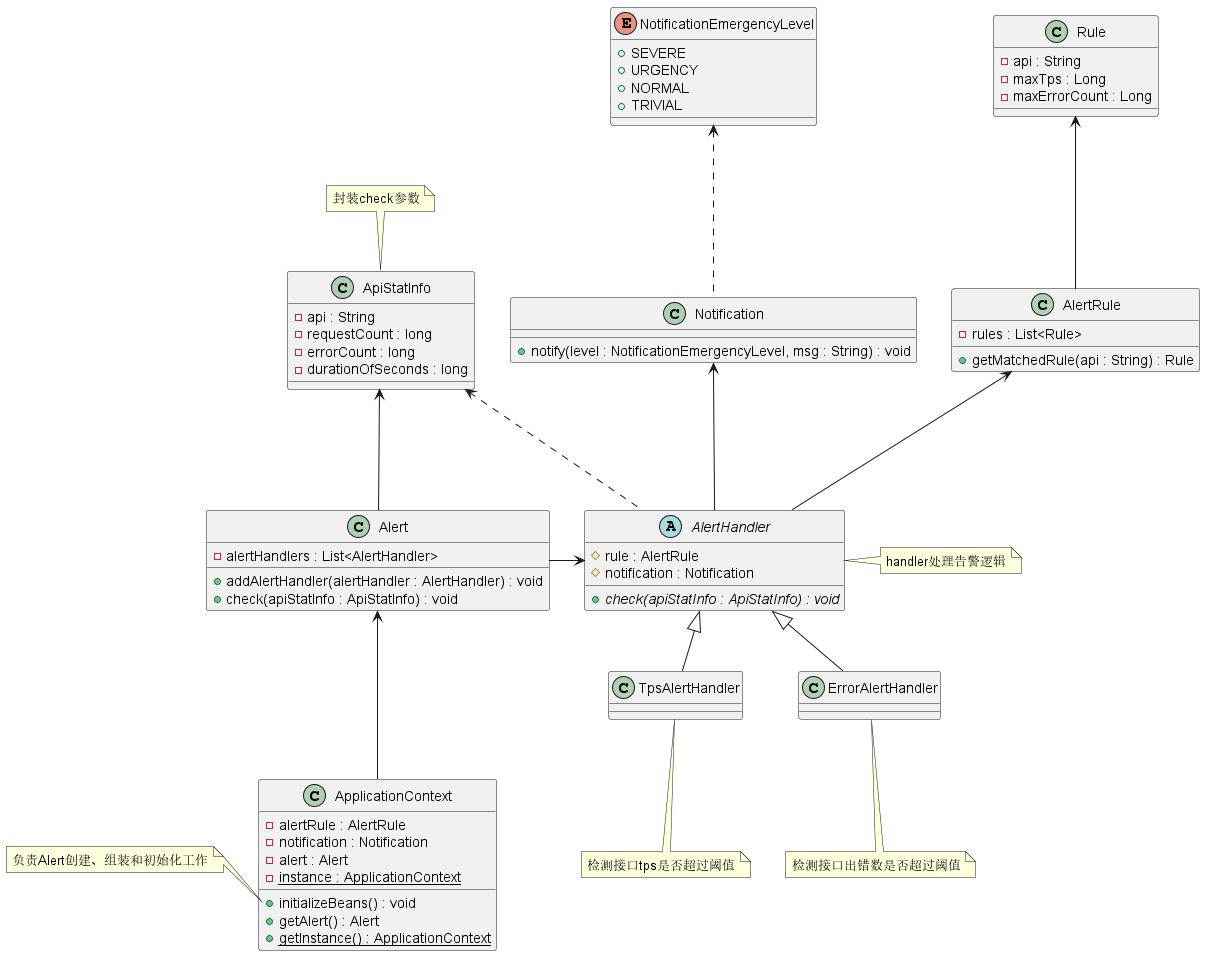

The diagram above was rendered by PlantUML. Its source (embedded in the PNG):
@startuml
class ApiStatInfo {
    - api : String
    - requestCount : long
    - errorCount : long
    - durationOfSeconds : long
}
note top of ApiStatInfo: 封装check参数
class Rule {
    - api : String
    - maxTps : Long
    - maxErrorCount : Long
}
enum NotificationEmergencyLevel {
    + SEVERE
    + URGENCY
    + NORMAL
    + TRIVIAL
}
class Notification {
    + notify(level : NotificationEmergencyLevel, msg : String) : void
}
NotificationEmergencyLevel <... Notification
class AlertRule {
    - rules : List<Rule>
    + getMatchedRule(api : String) : Rule
}
Rule <--- AlertRule
abstract class AlertHandler {
    # rule : AlertRule
    # notification : Notification
    + {abstract} check(apiStatInfo : ApiStatInfo) : void
}
AlertRule <--- AlertHandler
Notification <--- AlertHandler
ApiStatInfo <... AlertHandler
note right of AlertHandler: handler处理告警逻辑
class Alert {
    - alertHandlers : List<AlertHandler>
    + addAlertHandler(alertHandler : AlertHandler) : void
    + check(apiStatInfo : ApiStatInfo) : void
}
AlertHandler <--left- Alert
ApiStatInfo <--- Alert
class TpsAlertHandler extends AlertHandler {
}
note bottom of TpsAlertHandler: 检测接口tps是否超过阈值
class ErrorAlertHandler extends AlertHandler {
}
note bottom of ErrorAlertHandler: 检测接口出错数是否超过阈值
class ApplicationContext {
    - alertRule : AlertRule
    - notification : Notification
    - alert : Alert
    - {static} instance : ApplicationContext
    + initializeBeans() : void
    + getAlert() : Alert
    + {static} getInstance() : ApplicationContext
}
Alert <--- ApplicationContext
note left of ApplicationContext::initializeBeans
    负责Alert创建、组装和初始化工作
end note
@enduml